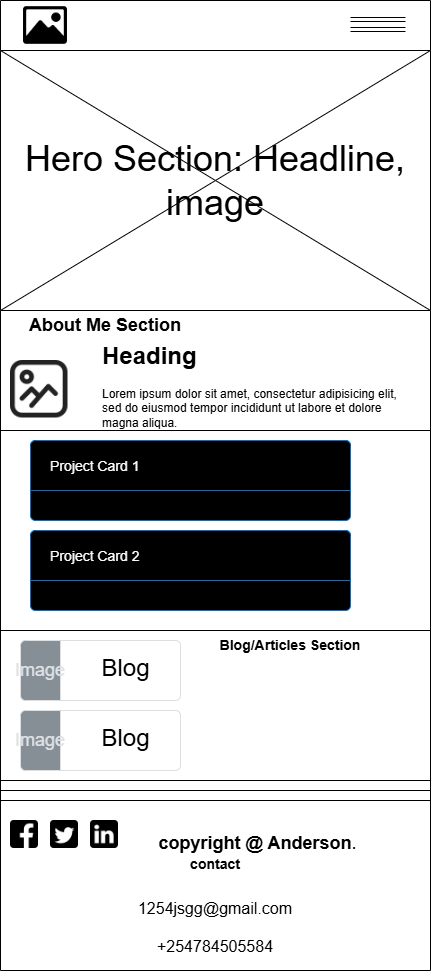

The diagram above was exported from draw.io. Its source (the exported page's mxGraphModel, read from the mxfile embedded in the PNG):
<mxGraphModel dx="1068" dy="1548" grid="1" gridSize="10" guides="1" tooltips="1" connect="1" arrows="1" fold="1" page="1" pageScale="1" pageWidth="850" pageHeight="1100" math="0" shadow="0">
  <root>
    <mxCell id="0" />
    <mxCell id="1" parent="0" />
    <mxCell id="rq53Kh5K4flV2Qv3htGD-1" value="" style="swimlane;startSize=50;movable=1;resizable=1;rotatable=1;deletable=1;editable=1;locked=0;connectable=1;" vertex="1" parent="1">
      <mxGeometry x="70" y="-20" width="430" height="970" as="geometry" />
    </mxCell>
    <mxCell id="rq53Kh5K4flV2Qv3htGD-2" value="" style="shape=image;html=1;verticalAlign=top;verticalLabelPosition=bottom;labelBackgroundColor=#ffffff;imageAspect=0;aspect=fixed;image=https://cdn4.iconfinder.com/data/icons/ionicons/512/icon-image-128.png" vertex="1" parent="rq53Kh5K4flV2Qv3htGD-1">
      <mxGeometry x="20" width="50" height="50" as="geometry" />
    </mxCell>
    <mxCell id="rq53Kh5K4flV2Qv3htGD-9" value="" style="swimlane;startSize=0;" vertex="1" parent="rq53Kh5K4flV2Qv3htGD-1">
      <mxGeometry y="310" width="430" height="480" as="geometry" />
    </mxCell>
    <mxCell id="rq53Kh5K4flV2Qv3htGD-10" value="&lt;font style=&quot;font-size: 18px;&quot;&gt;&lt;b&gt;About Me Section&lt;/b&gt;&lt;/font&gt;" style="text;html=1;align=center;verticalAlign=middle;whiteSpace=wrap;rounded=0;" vertex="1" parent="rq53Kh5K4flV2Qv3htGD-9">
      <mxGeometry x="20" width="170" height="30" as="geometry" />
    </mxCell>
    <mxCell id="rq53Kh5K4flV2Qv3htGD-11" value="" style="shape=image;html=1;verticalAlign=top;verticalLabelPosition=bottom;labelBackgroundColor=#ffffff;imageAspect=0;aspect=fixed;image=https://cdn4.iconfinder.com/data/icons/essentials-71/24/006_-_Image-128.png" vertex="1" parent="rq53Kh5K4flV2Qv3htGD-9">
      <mxGeometry x="10" y="50" width="57.5" height="57.5" as="geometry" />
    </mxCell>
    <mxCell id="rq53Kh5K4flV2Qv3htGD-12" value="&lt;h1 style=&quot;margin-top: 0px;&quot;&gt;Heading&lt;/h1&gt;&lt;p&gt;Lorem ipsum dolor sit amet, consectetur adipisicing elit, sed do eiusmod tempor incididunt ut labore et dolore magna aliqua.&lt;/p&gt;" style="text;html=1;whiteSpace=wrap;overflow=hidden;rounded=0;" vertex="1" parent="rq53Kh5K4flV2Qv3htGD-9">
      <mxGeometry x="100" y="25" width="300" height="95" as="geometry" />
    </mxCell>
    <mxCell id="rq53Kh5K4flV2Qv3htGD-14" value="" style="swimlane;startSize=0;fillColor=light-dark(#000000,var(--ge-dark-color, #121212));" vertex="1" parent="rq53Kh5K4flV2Qv3htGD-9">
      <mxGeometry y="120" width="430" height="370" as="geometry" />
    </mxCell>
    <mxCell id="rq53Kh5K4flV2Qv3htGD-15" value="" style="html=1;shadow=0;dashed=0;shape=mxgraph.bootstrap.rrect;rSize=5;strokeColor=#0071D5;html=1;whiteSpace=wrap;fillColor=light-dark(#000000,#000000);fontColor=#ffffff;verticalAlign=bottom;align=left;spacing=20;spacingBottom=0;fontSize=14;" vertex="1" parent="rq53Kh5K4flV2Qv3htGD-14">
      <mxGeometry x="30" y="10" width="320" height="80" as="geometry" />
    </mxCell>
    <mxCell id="rq53Kh5K4flV2Qv3htGD-16" value="&lt;font style=&quot;font-size: 14px;&quot;&gt;Project Card &lt;span style=&quot;&quot; class=&quot;hljs-number&quot;&gt;1&lt;/span&gt;&lt;/font&gt;" style="html=1;shadow=0;dashed=0;shape=mxgraph.bootstrap.topButton;rSize=5;perimeter=none;whiteSpace=wrap;fillColor=light-dark(#000000,#000000);strokeColor=#0071D5;fontColor=#ffffff;resizeWidth=1;fontSize=18;align=left;spacing=20;" vertex="1" parent="rq53Kh5K4flV2Qv3htGD-15">
      <mxGeometry width="320" height="50" relative="1" as="geometry" />
    </mxCell>
    <mxCell id="rq53Kh5K4flV2Qv3htGD-42" value="" style="html=1;shadow=0;dashed=0;shape=mxgraph.bootstrap.rrect;rSize=5;strokeColor=#0071D5;html=1;whiteSpace=wrap;fillColor=light-dark(#000000,#000000);fontColor=#ffffff;verticalAlign=bottom;align=left;spacing=20;spacingBottom=0;fontSize=14;" vertex="1" parent="rq53Kh5K4flV2Qv3htGD-14">
      <mxGeometry x="30" y="100" width="320" height="80" as="geometry" />
    </mxCell>
    <mxCell id="rq53Kh5K4flV2Qv3htGD-43" value="&lt;font style=&quot;font-size: 14px;&quot;&gt;Project Card 2&lt;/font&gt;" style="html=1;shadow=0;dashed=0;shape=mxgraph.bootstrap.topButton;rSize=5;perimeter=none;whiteSpace=wrap;fillColor=light-dark(#000000,#000000);strokeColor=#0071D5;fontColor=#ffffff;resizeWidth=1;fontSize=18;align=left;spacing=20;" vertex="1" parent="rq53Kh5K4flV2Qv3htGD-42">
      <mxGeometry width="320" height="50" relative="1" as="geometry" />
    </mxCell>
    <mxCell id="rq53Kh5K4flV2Qv3htGD-23" value="" style="swimlane;startSize=0;movable=1;resizable=1;rotatable=1;deletable=1;editable=1;locked=0;connectable=1;" vertex="1" parent="rq53Kh5K4flV2Qv3htGD-14">
      <mxGeometry y="200" width="430" height="150" as="geometry" />
    </mxCell>
    <mxCell id="rq53Kh5K4flV2Qv3htGD-24" value="&lt;font style=&quot;font-size: 14px;&quot;&gt;&lt;b&gt;Blog/Articles Section&lt;/b&gt;&lt;/font&gt;" style="text;html=1;align=center;verticalAlign=middle;whiteSpace=wrap;rounded=0;" vertex="1" parent="rq53Kh5K4flV2Qv3htGD-23">
      <mxGeometry x="160" width="260" height="30" as="geometry" />
    </mxCell>
    <mxCell id="rq53Kh5K4flV2Qv3htGD-46" value="" style="html=1;shadow=0;dashed=0;shape=mxgraph.bootstrap.rrect;rSize=5;strokeColor=#DFDFDF;html=1;whiteSpace=wrap;fillColor=#ffffff;fontColor=#000000;verticalAlign=top;align=right;spacing=20;fontSize=14;spacingLeft=170;" vertex="1" parent="rq53Kh5K4flV2Qv3htGD-23">
      <mxGeometry x="20" y="10" width="160" height="60" as="geometry" />
    </mxCell>
    <mxCell id="rq53Kh5K4flV2Qv3htGD-47" value="Image" style="html=1;shadow=0;dashed=0;shape=mxgraph.bootstrap.leftButton;rSize=5;perimeter=none;whiteSpace=wrap;fillColor=#868E96;strokeColor=#DFDFDF;fontColor=#DEE2E6;resizeWidth=1;fontSize=18;" vertex="1" parent="rq53Kh5K4flV2Qv3htGD-46">
      <mxGeometry width="40" height="60" relative="1" as="geometry" />
    </mxCell>
    <mxCell id="rq53Kh5K4flV2Qv3htGD-48" value="&lt;h1 style=&quot;margin-top: 0px;&quot;&gt;&lt;span style=&quot;font-weight: normal;&quot;&gt;&lt;font style=&quot;font-size: 24px;&quot;&gt;Blog&lt;/font&gt;&lt;/span&gt;&lt;/h1&gt;" style="text;html=1;whiteSpace=wrap;overflow=hidden;rounded=0;align=center;" vertex="1" parent="rq53Kh5K4flV2Qv3htGD-46">
      <mxGeometry x="55.81395348837209" y="6.9230769230769225" width="99.22480620155038" height="48.46153846153845" as="geometry" />
    </mxCell>
    <mxCell id="2WkH5E3A6Lm8XHG6JlvM-2" value="" style="html=1;shadow=0;dashed=0;shape=mxgraph.bootstrap.rrect;rSize=5;strokeColor=#DFDFDF;html=1;whiteSpace=wrap;fillColor=#ffffff;fontColor=#000000;verticalAlign=top;align=right;spacing=20;fontSize=14;spacingLeft=170;" vertex="1" parent="rq53Kh5K4flV2Qv3htGD-23">
      <mxGeometry x="20" y="80" width="160" height="60" as="geometry" />
    </mxCell>
    <mxCell id="2WkH5E3A6Lm8XHG6JlvM-3" value="Image" style="html=1;shadow=0;dashed=0;shape=mxgraph.bootstrap.leftButton;rSize=5;perimeter=none;whiteSpace=wrap;fillColor=#868E96;strokeColor=#DFDFDF;fontColor=#DEE2E6;resizeWidth=1;fontSize=18;" vertex="1" parent="2WkH5E3A6Lm8XHG6JlvM-2">
      <mxGeometry width="40" height="60" relative="1" as="geometry" />
    </mxCell>
    <mxCell id="2WkH5E3A6Lm8XHG6JlvM-4" value="&lt;h1 style=&quot;margin-top: 0px;&quot;&gt;&lt;span style=&quot;font-weight: normal;&quot;&gt;&lt;font style=&quot;font-size: 24px;&quot;&gt;Blog&lt;/font&gt;&lt;/span&gt;&lt;/h1&gt;" style="text;html=1;whiteSpace=wrap;overflow=hidden;rounded=0;align=center;" vertex="1" parent="2WkH5E3A6Lm8XHG6JlvM-2">
      <mxGeometry x="55.81395348837209" y="6.9230769230769225" width="99.22480620155038" height="48.46153846153845" as="geometry" />
    </mxCell>
    <mxCell id="rq53Kh5K4flV2Qv3htGD-31" value="" style="shape=image;html=1;verticalAlign=top;verticalLabelPosition=bottom;labelBackgroundColor=#ffffff;imageAspect=0;aspect=fixed;image=https://cdn1.iconfinder.com/data/icons/social-media-rounded-corners/512/Rounded_Facebook_svg-128.png" vertex="1" parent="rq53Kh5K4flV2Qv3htGD-1">
      <mxGeometry x="10" y="820" width="28" height="28" as="geometry" />
    </mxCell>
    <mxCell id="rq53Kh5K4flV2Qv3htGD-32" value="" style="shape=image;html=1;verticalAlign=top;verticalLabelPosition=bottom;labelBackgroundColor=#ffffff;imageAspect=0;aspect=fixed;image=https://cdn1.iconfinder.com/data/icons/social-media-rounded-corners/512/Rounded_Twitter5_svg-128.png" vertex="1" parent="rq53Kh5K4flV2Qv3htGD-1">
      <mxGeometry x="50" y="820" width="28" height="28" as="geometry" />
    </mxCell>
    <mxCell id="rq53Kh5K4flV2Qv3htGD-33" value="" style="shape=image;html=1;verticalAlign=top;verticalLabelPosition=bottom;labelBackgroundColor=#ffffff;imageAspect=0;aspect=fixed;image=https://cdn1.iconfinder.com/data/icons/social-media-rounded-corners/512/Rounded_Linkedin2_svg-128.png" vertex="1" parent="rq53Kh5K4flV2Qv3htGD-1">
      <mxGeometry x="90" y="820" width="28" height="28" as="geometry" />
    </mxCell>
    <mxCell id="rq53Kh5K4flV2Qv3htGD-34" value="&lt;h1 style=&quot;margin-top: 0px;&quot;&gt;&lt;font style=&quot;font-size: 14px;&quot;&gt;contact&lt;/font&gt;&lt;/h1&gt;&lt;h1 style=&quot;margin-top: 0px;&quot;&gt;&lt;span style=&quot;background-color: transparent; color: light-dark(rgb(0, 0, 0), rgb(255, 255, 255)); font-weight: normal;&quot;&gt;&lt;font size=&quot;3&quot;&gt;1254jsgg@gmail.com&lt;/font&gt;&lt;/span&gt;&lt;/h1&gt;&lt;p&gt;&lt;font size=&quot;3&quot;&gt;+254784505584&lt;/font&gt;&lt;/p&gt;" style="text;html=1;whiteSpace=wrap;overflow=hidden;rounded=0;align=center;" vertex="1" parent="rq53Kh5K4flV2Qv3htGD-1">
      <mxGeometry y="840" width="430" height="112" as="geometry" />
    </mxCell>
    <mxCell id="rq53Kh5K4flV2Qv3htGD-35" value="&lt;h1 style=&quot;margin-top: 0px;&quot;&gt;&lt;font style=&quot;font-size: 18px;&quot;&gt;copyright @ Anderson&lt;span style=&quot;background-color: transparent; color: light-dark(rgb(0, 0, 0), rgb(255, 255, 255)); font-weight: normal;&quot;&gt;.&lt;/span&gt;&lt;/font&gt;&lt;/h1&gt;" style="text;html=1;whiteSpace=wrap;overflow=hidden;rounded=0;align=center;" vertex="1" parent="rq53Kh5K4flV2Qv3htGD-1">
      <mxGeometry x="150" y="820" width="215" height="50" as="geometry" />
    </mxCell>
    <mxCell id="rq53Kh5K4flV2Qv3htGD-49" value="" style="shape=collate;whiteSpace=wrap;html=1;" vertex="1" parent="rq53Kh5K4flV2Qv3htGD-1">
      <mxGeometry y="50" width="430" height="260" as="geometry" />
    </mxCell>
    <mxCell id="rq53Kh5K4flV2Qv3htGD-52" value="" style="shape=link;html=1;rounded=0;" edge="1" parent="rq53Kh5K4flV2Qv3htGD-1">
      <mxGeometry width="100" relative="1" as="geometry">
        <mxPoint x="350" y="19" as="sourcePoint" />
        <mxPoint x="405" y="19" as="targetPoint" />
      </mxGeometry>
    </mxCell>
    <mxCell id="rq53Kh5K4flV2Qv3htGD-53" value="" style="shape=link;html=1;rounded=0;strokeColor=light-dark(#000000,#000000);" edge="1" parent="rq53Kh5K4flV2Qv3htGD-1">
      <mxGeometry width="100" relative="1" as="geometry">
        <mxPoint x="350" y="29" as="sourcePoint" />
        <mxPoint x="405" y="29" as="targetPoint" />
      </mxGeometry>
    </mxCell>
    <mxCell id="2WkH5E3A6Lm8XHG6JlvM-1" value="&lt;font style=&quot;font-size: 36px;&quot;&gt;Hero Section: Headline, image&lt;/font&gt;" style="text;html=1;align=center;verticalAlign=middle;whiteSpace=wrap;rounded=0;" vertex="1" parent="rq53Kh5K4flV2Qv3htGD-1">
      <mxGeometry x="20" y="125" width="390" height="110" as="geometry" />
    </mxCell>
  </root>
</mxGraphModel>